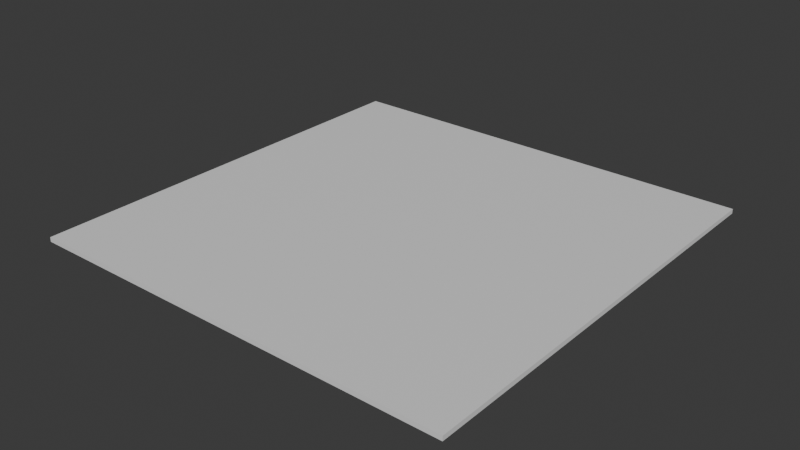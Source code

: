 # Source: Stage_Road_Narrow_Cross_01.blend  (saved by Blender 5.2.45; exported with 4.5.12 LTS)
import bpy
from mathutils import Matrix  # noqa: F401  (used for matrix-valued properties, if any)

bpy.ops.wm.read_factory_settings(use_empty=True)
scene = bpy.context.scene
scene.name = 'Scene'

# ---- collections
col_collection = bpy.data.collections.new('Collection'); scene.collection.children.link(col_collection)

# ---- materials (node trees are filled in below, after node groups)
mat_asphalt = bpy.data.materials.new('Asphalt')
mat_asphalt.diffuse_color = (0.5, 0.5, 0.5, 1.0)

# ---- material node trees
mat_asphalt.use_nodes = True; mat_asphalt.node_tree.nodes.clear()
_N = mat_asphalt.node_tree.nodes; _L = mat_asphalt.node_tree.links
n0 = _N.new('ShaderNodeBsdfPrincipled'); n0.name = 'Principled BSDF'; n0.location = (-200, 100)
n0.inputs[10].default_value = 0.005
n1 = _N.new('ShaderNodeOutputMaterial'); n1.name = 'Material Output'; n1.location = (200, 100)
_L.new(n0.outputs[0], n1.inputs[0])
n1.is_active_output = True

# ---- world
world_world = bpy.data.worlds.new('World'); scene.world = world_world
world_world.use_nodes = True; world_world.node_tree.nodes.clear()
_N = world_world.node_tree.nodes; _L = world_world.node_tree.links
n0 = _N.new('ShaderNodeOutputWorld'); n0.name = 'World Output'; n0.location = (200, 100)
n1 = _N.new('ShaderNodeBackground'); n1.name = 'Background'; n1.location = (-200, 100)
n1.inputs[0].default_value = (0.05088, 0.05088, 0.05088, 1.0)
_L.new(n1.outputs[0], n0.inputs[0])
n0.is_active_output = True
world_world.color = (0.05088, 0.05088, 0.05088)
world_world.sun_shadow_jitter_overblur = 0.0

# ---- meshes
me_stage_road_narrow_cross_01_asphalt = bpy.data.meshes.new('Stage_Road_Narrow_Cross_01_Asphalt')
me_stage_road_narrow_cross_01_asphalt.from_pydata([(-2.4, -2.4, 0.0), (2.4, -2.4, 0.0), (-2.4, 2.4, 0.0), (2.4, 2.4, 0.0), (-2.4, -2.4, 0.05), (2.4, -2.4, 0.05), (-2.4, 2.4, 0.05), (2.4, 2.4, 0.05)], [], [(0, 2, 3, 1), (4, 5, 7, 6), (0, 1, 5, 4), (2, 6, 7, 3), (0, 4, 6, 2), (1, 3, 7, 5)])
me_stage_road_narrow_cross_01_asphalt.materials.append(mat_asphalt)
me_stage_road_narrow_cross_01_asphalt.update()

# ---- objects
ob_stage_road_narrow_cross_01 = bpy.data.objects.new('Stage_Road_Narrow_Cross_01', None)
ob_stage_road_narrow_cross_01_asphalt = bpy.data.objects.new('Stage_Road_Narrow_Cross_01_Asphalt', me_stage_road_narrow_cross_01_asphalt)

# ---- transforms, parenting, visibility, modifiers, constraints
ob_stage_road_narrow_cross_01.location = (0.0, 0.0, 0.0)
ob_stage_road_narrow_cross_01_asphalt.parent = ob_stage_road_narrow_cross_01
ob_stage_road_narrow_cross_01_asphalt.location = (0.0, 0.0, 0.0)

# ---- collection membership
col_collection.objects.link(ob_stage_road_narrow_cross_01)
col_collection.objects.link(ob_stage_road_narrow_cross_01_asphalt)

# ---- scene / render settings (as saved in the file)
scene.frame_start = 1; scene.frame_end = 250; scene.frame_set(1)
scene.render.engine = 'BLENDER_EEVEE_NEXT'
scene.render.bake_bias = 0.0
scene.render.bake_samples = 0
scene.render.compositor_device = 'GPU'
scene.eevee.use_volume_custom_range = False
scene.eevee.fast_gi_thickness_near = 0.1
scene.eevee.fast_gi_thickness_far = 0.0
scene.eevee.ray_tracing_options.screen_trace_thickness = 0.1
bpy.context.view_layer.update()

# ---- added for rendering (the .blend has no active camera and no usable light): camera, sun
cam_auto = bpy.data.cameras.new('AutoCamera')
cam_auto.lens = 50.0
cam_auto.sensor_width = 36.0
cam_auto.clip_end = 1000.0
ob_auto_camera = bpy.data.objects.new('AutoCamera', cam_auto)
scene.collection.objects.link(ob_auto_camera)
ob_auto_camera.location = (6.2808, -7.53696, 5.04964)
ob_auto_camera.rotation_euler = (1.09748, -7.21219e-08, 0.694738)
scene.camera = ob_auto_camera
light_auto_sun = bpy.data.lights.new('AutoSun', 'SUN')
light_auto_sun.energy = 3.0
light_auto_sun.angle = 0.0523599
ob_auto_sun = bpy.data.objects.new('AutoSun', light_auto_sun)
scene.collection.objects.link(ob_auto_sun)
ob_auto_sun.rotation_euler = (0.872665, 0.174533, 0.523599)
bpy.context.view_layer.update()
